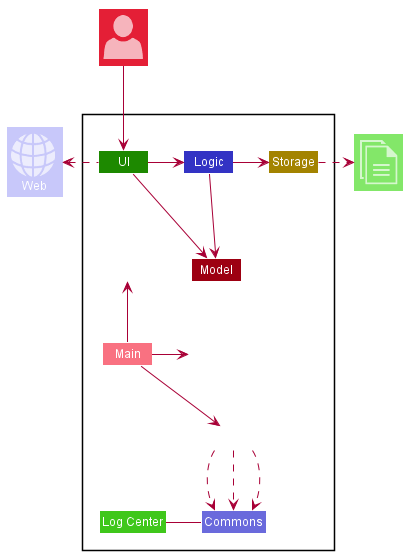

The diagram above was rendered by PlantUML. Its source (embedded in the PNG):
@startuml
sprite $globe_internet [48x48/16] {
000000000000000000000000000000000000000000000000
000000000000000000000000000000000000000000000000
000000000000000000000010020000000000000000000000
0000000000000002420038A00A9510142000000000000000
000000000000007A5006AAA00AAA8002A810000000000000
0000000000005AA8006AAAA00AAAA9105AA6100000000000
000000000019AAA104AAAAA00AAAAA7008AA930000000000
00000000029AAA402AAAAAA00AAAAAA402AAAA5000000000
00000000018AA9107AAAAAA00AAAAAAA106AAA4000000000
0000000110048502AAAAAAA00AAAAAAA6028610020000000
0000000994000007AAAAAAA00AAAAAAA91000028A3000000
0000008AAA8300001478899009998863000026AAAA100000
000004AAAAAA2010000001100111000001009AAAAA800000
000009AAAAA9108A74211100000112358A107AAAAAA40000
00006AAAAAA8019AAAAA998008899AAAAA404AAAAAA80000
0001AAAAAAA602AAAAAAAAA00AAAAAAAAA702AAAAAAA3000
0004AAAAAAA405AAAAAAAAA00AAAAAAAAA8019AAAAAA8000
0006AAAAAAA207AAAAAAAAA00AAAAAAAAA9108AAAAAAA100
00027AAAAAA009AAAAAAAAA00AAAAAAAAAA208AAAAA83000
0000039AAAA00AAAAAAAAAA00AAAAAAAAAA307AAAA500000
005610148A801AAAAAAAAAA00AAAAAAAAAA406A951003600
007AA40002502AAAAAAAAAA00AAAAAAAAAA503300017A900
009AAA8510001579AAAAAAA00AAAAAAAA862000036AAAA00
00AAAAAAA7100000025689A00A98753100000049AAAAAA00
00AAAAAAAA6024210000000000000000024304AAAAAAAA00
009AAAAAAA703AAA9753210001224579AAA604AAAAAAAA00
008AAAAAAA703AAAAAAAAAA00AAAAAAAAAA504AAAAAAAA00
005AAAAAAA802AAAAAAAAAA00AAAAAAAAAA405AAAAAAA800
002AAAAAAA901AAAAAAAAAA00AAAAAAAAAA306AAAAAAA500
0004AAAAAAA00AAAAAAAAAA00AAAAAAAAAA207AAAAAA4000
000016AAAAA209AAAAAAAAA00AAAAAAAAAA108AAAA720000
00000017AAA306AAAAAAAAA00AAAAAAAAA9119AA82000000
00014100269604AAAAAAAAA00AAAAAAAAA80187300154000
00008950001102AAAAAAAAA00AAAAAAAAA60010005990000
00002AA952000046899AAAA00AAAA98863000025AAA50000
000006AAAA8500000112233003221100000058AAAA910000
0000019AAAAA500321000000000000123203AAAAAA300000
0000003AAAAA9009A98887600678899AA107AAAAA5000000
00000005AAAAA404AAAAAAA00AAAAAAA7019AAAA80000000
000000005AAAA8019AAAAAA00AAAAAAA305AAAA810000000
0000000005AAAA304AAAAAA00AAAAAA700AAAA8100000000
00000000004AAA8007AAAAA00AAAAA9107AAA60000000000
0000000000018AA6008AAAA00AAAAA303AA9300000000000
000000000000038A3018AAA00AAA93019951000000000000
000000000000000381007AA00AA920185000000000000000
000000000000000001000250063000000000000000000000
000000000000000000000000000000000000000000000000
000000000000000000000000000000000000000000000000
}

sprite $documents [41x48/16] {
00000000000000000000000000000000000000000
00000000000000000000000000000000000000000
00AAAAAAAAAAAAAAAAAAAAAA70000000000000000
00AAAAAAAAAAAAAAAAAAAAAAA7000000000000000
00AA0000000000000000000AAA700000000000000
00AA0000000000000000000999960000000000000
00AA0000000000000000000000000000000000000
00AA0002444444444444444444444300000000000
00AA0006AAAAAAAAAAAAAAAAAAAAAA70000000000
00AA0006A44444444444444444447AA6000000000
00AA0006A00000000000000000004AAA600000000
00AA0006A00000000000000000004AAAA60000000
00AA0006A00000000000000000004AAAAA6000000
00AA0006A00000000000000000004AAAAAA600000
00AA0006A00000000000000000004AAAAAAA50000
00AA0006A00000000000000000004AAAAAAAA5000
00AA0006A00000000000000000004AAAAAAAAA500
00AA0006A00000000000000000004AAAAAAAAAA20
00AA0006A00000000000000000004AAAAAAAAAA30
00AA0006A00000000000000000000111111114A30
00AA0006A00000000000000000000000000004A30
00AA0006A00000000000000000000000000004A30
00AA0006A00000000000000000000000000004A30
00AA0006A00000000000000000000000000004A30
00AA0006A00000000000000000000000000004A30
00AA0006A00000000000000000000000000004A30
00AA0006A0000009AAAAAAAAAAAAAAA6000004A30
00AA0006A0000009AAAAAAAAAAAAAAA6000004A30
00AA0006A00000000000000000000000000004A30
00AA0006A00000000000000000000000000004A30
00AA0006A00000000000000000000000000004A30
00AA0006A0000009AAAAAAAAAAAAAAA6000004A30
00AA0006A0000009AAAAAAAAAAAAAAA6000004A30
00AA0006A00000000000000000000000000004A30
00AA0006A00000000000000000000000000004A30
00AA0006A00000000000000000000000000004A30
00AA0006A0000009AAAAAAAAAAAAAAA6000004A30
00AA0006A00000089999999999999995000004A30
00AA0006A00000000000000000000000000004A30
00AAA706A00000000000000000000000000004A30
00AAA706A00000000000000000000000000004A30
00000006A00000000000000000000000000004A30
00000006A00000000000000000000000000004A30
00000006A00000000000000000000000000004A30
00000006A55555555555555555555555555557A30
00000006AAAAAAAAAAAAAAAAAAAAAAAAAAAAAAA30
00000001222222222222222222222222222222200
00000000000000000000000000000000000000000
}

sprite $user [44x48/16] {
00000000000000000000000000000000000000000000
00000000000000000000000000000000000000000000
000000000000000000048AA851000000000000000000
0000000000000000059AAAAAAA710000000000000000
00000000000000008AAAAAAAAAAA2000000000000000
0000000000000008AAAAAAAAAAAA9100000000000000
000000000000006AAAAAAAAAAAAAA900000000000000
00000000000001AAAAAAAAAAAAAAAA50000000000000
00000000000007AAAAAAAAAAAAAAAA80000000000000
0000000000001AAAAAAAAAAAAAAAAAA2000000000000
0000000000003AAAAAAAAAAAAAAAAAA5000000000000
0000000000005AAAAAAAAAAAAAAAAAA8000000000000
0000000000006AAAAAAAAAAAAAAAAAAA000000000000
0000000000006AAAAAAAAAAAAAAAAAAA000000000000
0000000000005AAAAAAAAAAAAAAAAAA9000000000000
0000000000004AAAAAAAAAAAAAAAAAA6000000000000
0000000000001AAAAAAAAAAAAAAAAAA2000000000000
00000000000008AAAAAAAAAAAAAAAA90000000000000
00000000000002AAAAAAAAAAAAAAAA60000000000000
000000000000007AAAAAAAAAAAAAAA10000000000000
0000000000000019AAAAAAAAAAAAA300000000000000
00000000000000019AAAAAAAAAAA3000000000000000
000000000000000017AAAAAAAA830000000000000000
00000000000000000017AAAA83000000000000000000
00000000000021000000011000000001000000000000
000000000029AA30000000000000007AA40000000000
0000000026AAAAA610000000000038AAAA8300000000
00000005AAAAAAAAA40000000028AAAAAAAA70000000
0000007AAAAAAAAAAAA8666679AAAAAAAAAAA9200000
000006AAAAAAAAAAAAAAAAAAAAAAAAAAAAAAAA900000
000019AAAAAAAAAAAAAAAAAAAAAAAAAAAAAAAAA50000
00004AAAAAAAAAAAAAAAAAAAAAAAAAAAAAAAAAA80000
00008AAAAAAAAAAAAAAAAAAAAAAAAAAAAAAAAAAA1000
0000AAAAAAAAAAAAAAAAAAAAAAAAAAAAAAAAAAAA3000
0002AAAAAAAAAAAAAAAAAAAAAAAAAAAAAAAAAAAA6000
0004AAAAAAAAAAAAAAAAAAAAAAAAAAAAAAAAAAAA8000
0006AAAAAAAAAAAAAAAAAAAAAAAAAAAAAAAAAAAAA000
0007AAAAAAAAAAAAAAAAAAAAAAAAAAAAAAAAAAAAA100
0008AAAAAAAAAAAAAAAAAAAAAAAAAAAAAAAAAAAAA300
0009AAAAAAAAAAAAAAAAAAAAAAAAAAAAAAAAAAAAA400
0009AAAAAAAAAAAAAAAAAAAAAAAAAAAAAAAAAAAAA600
000AAAAAAAAAAAAAAAAAAAAAAAAAAAAAAAAAAAAAA700
001AAAAAAAAAAAAAAAAAAAAAAAAAAAAAAAAAAAAAA800
002AAAAAAAAAAAAAAAAAAAAAAAAAAAAAAAAAAAAAA800
004AAAAAAAAAAAAAAAAAAAAAAAAAAAAAAAAAAAAAA900
005AAAAAAAAAAAAAAAAAAAAAAAAAAAAAAAAAAAAAA900
00000000000000000000000000000000000000000000
00000000000000000000000000000000000000000000
}









skinparam BackgroundColor #FFFFFFF

skinparam Shadowing false

skinparam Class {
    FontColor #FFFFFF
    BorderThickness 1
    BorderColor #FFFFFF
    StereotypeFontColor #FFFFFF
    FontName Arial
}

skinparam Actor {
    BorderColor #000000
    Color #000000
    FontName Arial
}

skinparam Sequence {
    MessageAlign center
    BoxFontSize 15
    BoxPadding 0
    BoxFontColor #FFFFFF
    FontName Arial
}

skinparam Participant {
    FontColor #FFFFFFF
    Padding 20
}

skinparam MinClassWidth 50
skinparam ParticipantPadding 10
skinparam Shadowing false
skinparam DefaultTextAlignment center
skinparam packageStyle Rectangle

hide footbox
hide members
hide circle

Package " "<<Rectangle>>{
    Class UI #1D8900
    Class Logic #3333C4
    Class Storage #A38300
    Class Model #9D0012
    Class Main #F97181
    Class Commons #6A6ADC
    Class "Log Center" as Logs #3FC71B
    Class Hidden #FFFFFF
    Class HiddenUI #FFFFFF
    Class HiddenModel #FFFFFF


}
Class "<$user>" as User #E41F36
Class "<$globe_internet> \nWeb" as Web #C8C8FA
Class "<$documents>" as File #83E769


HiddenUI -up[hidden]-> UI
HiddenModel -left[hidden]-> Model
Main -up-> HiddenUI
Main -left-> HiddenModel
UI -> Logic
UI -right-> Model
Logic -> Storage
Logic -down-> Model

UI .left.> Web

Logs -right- Commons
Hidden .down.> Commons
Hidden .down.> Commons
Hidden .down.> Commons

Storage .right.>File
User --> UI
Main --> Hidden
@enduml